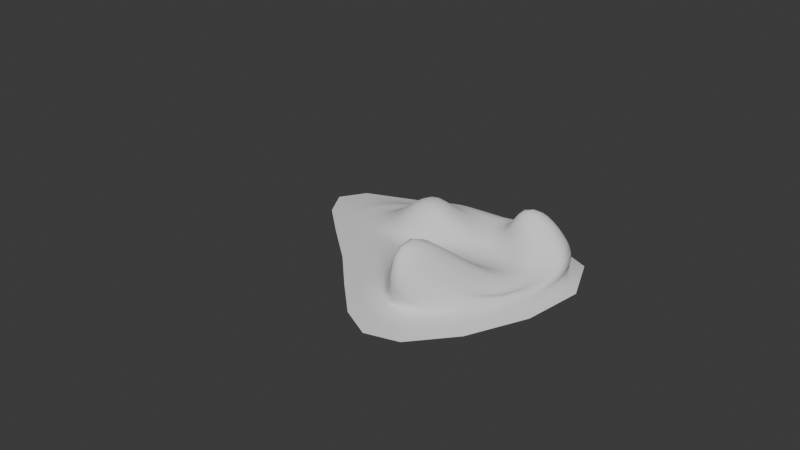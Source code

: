 # Source: Terrain14.blend  (saved by Blender 4.5.91; exported with 4.5.12 LTS)
import bpy
from mathutils import Matrix  # noqa: F401  (used for matrix-valued properties, if any)

bpy.ops.wm.read_factory_settings(use_empty=True)
scene = bpy.context.scene
scene.name = 'Scene'

# ---- collections
col_collection = bpy.data.collections.new('Collection'); scene.collection.children.link(col_collection)

# ---- world
world_world = bpy.data.worlds.new('World'); scene.world = world_world
world_world.use_nodes = True; world_world.node_tree.nodes.clear()
_N = world_world.node_tree.nodes; _L = world_world.node_tree.links
n0 = _N.new('ShaderNodeOutputWorld'); n0.name = 'World Output'; n0.location = (200, 100)
n1 = _N.new('ShaderNodeBackground'); n1.name = 'Background'; n1.location = (-200, 100)
n1.inputs[0].default_value = (0.05088, 0.05088, 0.05088, 1.0)
_L.new(n1.outputs[0], n0.inputs[0])
n0.is_active_output = True
world_world.color = (0.05088, 0.05088, 0.05088)
world_world.sun_shadow_jitter_overblur = 0.0

# ---- meshes
me_plane = bpy.data.meshes.new('Plane')
me_plane.from_pydata([(-0.3719, -0.3748, 0.008203), (1.526, -3.649, 0.008203), (-4.056, 1.587, 0.008203), (4.094, 3.783, -0.4525), (-0.9029, 1.437, 0.009384), (0.06023, 0.1942, 0.008203), (2.086, -0.09545, 0.008203), (2.047, 2.058, 0.1945), (-0.6041, 0.3973, 0.08263), (2.281, 1.096, 0.1134), (0.8593, -0.9811, 1.584), (0.6828, 1.598, 0.4537), (0.9391, 0.9327, 0.1314), (-0.9044, 1.049, 0.008203), (-0.06267, -0.07569, 0.008203), (1.246, -1.083, 1.584), (1.481, 1.027, 0.04435), (1.163, -2.239, 0.008203), (2.056, -0.5495, 0.008203), (2.236, 1.491, 0.6121), (1.315, 1.257, 0.1732), (2.718, 1.245, 0.008203), (2.507, 2.349, 0.008203), (0.6792, 1.049, 0.2514), (-0.3402, 1.847, 0.1789), (-0.8117, 2.257, 0.03321), (-1.919, 1.151, 0.008203), (-1.612, 0.699, 0.008203), (-0.2195, 0.4128, 0.008203), (0.5158, 0.02146, 0.008203), (0.002511, 0.6077, 0.07939), (1.0, 0.1633, 0.008203), (0.6299, 0.7141, 0.05449), (1.727, -0.3693, 0.008203), (2.357, 0.4715, 0.008203), (1.986, 1.077, 0.2596), (1.705, 0.3566, 0.008203), (1.742, 1.639, 0.8793), (1.219, 1.314, 1.244), (1.385, 1.853, 0.2479), (1.175, 1.528, 0.3314), (-0.8009, 1.764, 0.03482), (-0.9388, 1.218, 0.008203), (-0.3578, 0.7146, 0.8034), (0.1004, 1.498, 0.3191), (1.796, 1.792, 0.6461), (2.076, 0.5816, 0.008204), (-0.113, 1.371, 0.8322)], [], [(0, 1, 18, 17, 14), (32, 31, 12, 30), (26, 2, 0, 14, 27), (47, 44, 24, 41), (46, 33, 6, 34), (45, 38, 19, 37), (18, 1, 3, 22, 21), (2, 26, 25, 22, 3), (5, 28, 8, 27, 14), (10, 29, 5, 14, 17), (16, 20, 23, 12), (43, 30, 12, 23), (6, 33, 15, 17, 18), (9, 34, 6, 18, 21), (43, 13, 8, 30), (27, 8, 13), (7, 37, 19, 21, 22), (16, 12, 31, 36), (11, 39, 7, 22, 25), (17, 15, 10), (4, 41, 24, 25, 26), (13, 42, 4, 26, 27), (20, 16, 35, 38), (36, 31, 10, 15), (28, 32, 30, 8), (5, 29, 32, 28), (29, 10, 31, 32), (39, 45, 37, 7), (11, 40, 45, 39), (40, 20, 38, 45), (35, 46, 34, 9), (16, 36, 46, 35), (36, 15, 33, 46), (42, 47, 41, 4), (13, 43, 47, 42), (43, 23, 44, 47), (9, 19, 38, 35), (21, 19, 9), (23, 20, 40, 44), (40, 11, 24, 44), (25, 24, 11)])
me_plane.polygons.foreach_set('use_smooth', [True] * 41)
_uv = me_plane.uv_layers.new(name='UVMap')
_uv.uv.foreach_set('vector', [0.0, 0.0, 1.0, 0.0, 0.8476, 0.1253, 0.4972, 0.1289, 0.1509, 0.1324, 0.3316, 0.3133, 0.451, 0.3133, 0.4562, 0.4436, 0.337, 0.4425, 0.1837, 0.8419, 0.0, 1.0, 0.0, 0.0, 0.1509, 0.1324, 0.1677, 0.4941, 0.3465, 0.6726, 0.4651, 0.6758, 0.4706, 0.7996, 0.3516, 0.7952, 0.6762, 0.3133, 0.6737, 0.1927, 0.7823, 0.1916, 0.7828, 0.3134, 0.6836, 0.6815, 0.6805, 0.5278, 0.821, 0.5294, 0.8216, 0.6852, 0.8476, 0.1253, 1.0, 0.0, 1.0, 1.0, 0.8505, 0.8704, 0.8491, 0.5015, 0.0, 1.0, 0.1837, 0.8419, 0.524, 0.8565, 0.8505, 0.8704, 1.0, 1.0, 0.2068, 0.1851, 0.2123, 0.3133, 0.2178, 0.4414, 0.1677, 0.4941, 0.1509, 0.1324, 0.4457, 0.183, 0.3263, 0.1841, 0.2068, 0.1851, 0.1509, 0.1324, 0.4972, 0.1289, 0.0, 0.0, 0.0, 0.0, 0.4597, 0.552, 0.4562, 0.4436, 0.3415, 0.55, 0.337, 0.4425, 0.4562, 0.4436, 0.4597, 0.552, 0.7823, 0.1916, 0.6737, 0.1927, 0.5652, 0.1938, 0.4972, 0.1289, 0.8476, 0.1253, 0.7832, 0.4352, 0.7828, 0.3134, 0.7823, 0.1916, 0.8476, 0.1253, 0.8491, 0.5015, 0.3415, 0.55, 0.2232, 0.548, 0.2178, 0.4414, 0.337, 0.4425, 0.1677, 0.4941, 0.2178, 0.4414, 0.2232, 0.548, 0.8222, 0.841, 0.8216, 0.6852, 0.821, 0.5294, 0.8491, 0.5015, 0.8505, 0.8704, 0.574, 0.4329, 0.4562, 0.4436, 0.451, 0.3133, 0.5696, 0.3133, 0.5512, 0.8294, 0.6867, 0.8352, 0.8222, 0.841, 0.8505, 0.8704, 0.524, 0.8565, 0.4972, 0.1289, 0.5652, 0.1938, 0.4457, 0.183, 0.2327, 0.7909, 0.3516, 0.7952, 0.4706, 0.7996, 0.524, 0.8565, 0.1837, 0.8419, 0.2232, 0.548, 0.2279, 0.6694, 0.2327, 0.7909, 0.1837, 0.8419, 0.1677, 0.4941, 0.5401, 0.5263, 0.574, 0.4329, 0.6786, 0.434, 0.6805, 0.5278, 0.5696, 0.3133, 0.451, 0.3133, 0.4457, 0.183, 0.5652, 0.1938, 0.2123, 0.3133, 0.3316, 0.3133, 0.337, 0.4425, 0.2178, 0.4414, 0.2068, 0.1851, 0.3263, 0.1841, 0.3316, 0.3133, 0.2123, 0.3133, 0.3263, 0.1841, 0.4457, 0.183, 0.451, 0.3133, 0.3316, 0.3133, 0.6867, 0.8352, 0.6836, 0.6815, 0.8216, 0.6852, 0.8222, 0.841, 0.5512, 0.8294, 0.5456, 0.6779, 0.6836, 0.6815, 0.6867, 0.8352, 0.5456, 0.6779, 0.5401, 0.5263, 0.6805, 0.5278, 0.6836, 0.6815, 0.6786, 0.434, 0.6762, 0.3133, 0.7828, 0.3134, 0.7832, 0.4352, 0.574, 0.4329, 0.5696, 0.3133, 0.6762, 0.3133, 0.6786, 0.434, 0.5696, 0.3133, 0.5652, 0.1938, 0.6737, 0.1927, 0.6762, 0.3133, 0.2279, 0.6694, 0.3465, 0.6726, 0.3516, 0.7952, 0.2327, 0.7909, 0.2232, 0.548, 0.3415, 0.55, 0.3465, 0.6726, 0.2279, 0.6694, 0.3415, 0.55, 0.4597, 0.552, 0.4651, 0.6758, 0.3465, 0.6726, 0.7832, 0.4352, 0.821, 0.5294, 0.6805, 0.5278, 0.6786, 0.434, 0.8491, 0.5015, 0.821, 0.5294, 0.7832, 0.4352, 0.4597, 0.552, 0.5401, 0.5263, 0.5456, 0.6779, 0.4651, 0.6758, 0.5456, 0.6779, 0.5512, 0.8294, 0.4706, 0.7996, 0.4651, 0.6758, 0.524, 0.8565, 0.4706, 0.7996, 0.5512, 0.8294])
me_plane.update()

# ---- objects
ob_plane = bpy.data.objects.new('Plane', me_plane)

# ---- transforms, parenting, visibility, modifiers, constraints
ob_plane.location = (0.0, 0.0, 0.0)
_m = ob_plane.modifiers.new('Subdivision', 'SUBSURF')
_m.levels = 5

# ---- collection membership
col_collection.objects.link(ob_plane)

# ---- scene / render settings (as saved in the file)
scene.frame_start = 1; scene.frame_end = 250; scene.frame_set(1)
scene.render.engine = 'BLENDER_EEVEE_NEXT'
bpy.context.view_layer.update()

# ---- added for rendering (the .blend has no active camera and no usable light): camera, sun
cam_auto = bpy.data.cameras.new('AutoCamera')
cam_auto.lens = 50.0
cam_auto.sensor_width = 36.0
cam_auto.clip_end = 1000.0
ob_auto_camera = bpy.data.objects.new('AutoCamera', cam_auto)
scene.collection.objects.link(ob_auto_camera)
ob_auto_camera.location = (10.3967, -12.3866, 8.86794)
ob_auto_camera.rotation_euler = (1.09748, -7.21219e-08, 0.694738)
scene.camera = ob_auto_camera
light_auto_sun = bpy.data.lights.new('AutoSun', 'SUN')
light_auto_sun.energy = 3.0
light_auto_sun.angle = 0.0523599
ob_auto_sun = bpy.data.objects.new('AutoSun', light_auto_sun)
scene.collection.objects.link(ob_auto_sun)
ob_auto_sun.rotation_euler = (0.872665, 0.174533, 0.523599)
bpy.context.view_layer.update()
